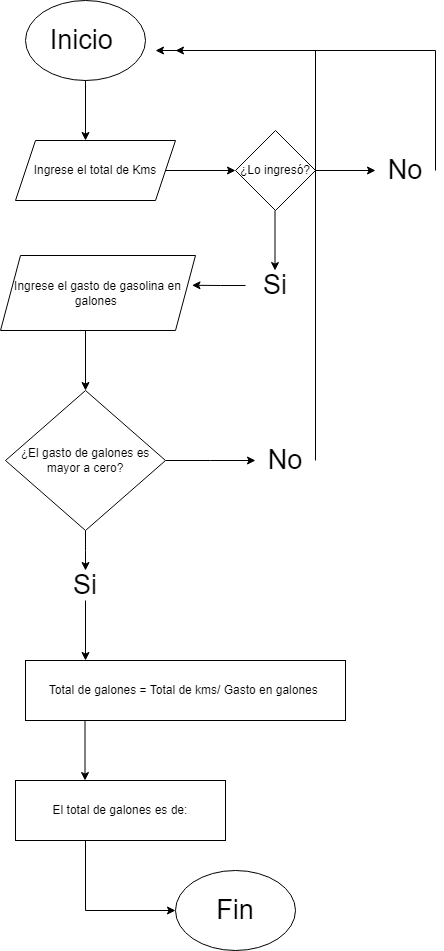

The diagram above was exported from draw.io. Its source (the exported page's mxGraphModel, read from the mxfile embedded in the PNG):
<mxGraphModel dx="1009" dy="573" grid="1" gridSize="10" guides="1" tooltips="1" connect="1" arrows="1" fold="1" page="1" pageScale="1" pageWidth="827" pageHeight="1169" math="0" shadow="0">
  <root>
    <mxCell id="0" />
    <mxCell id="1" parent="0" />
    <mxCell id="-wtCcO78gnIDbEl9vCnB-1" value="Inicio&amp;nbsp;" style="ellipse;whiteSpace=wrap;html=1;fontSize=27;" vertex="1" parent="1">
      <mxGeometry x="130" y="30" width="120" height="80" as="geometry" />
    </mxCell>
    <mxCell id="-wtCcO78gnIDbEl9vCnB-2" value="" style="endArrow=classic;html=1;rounded=0;" edge="1" parent="1">
      <mxGeometry width="50" height="50" relative="1" as="geometry">
        <mxPoint x="190" y="110" as="sourcePoint" />
        <mxPoint x="190" y="170" as="targetPoint" />
      </mxGeometry>
    </mxCell>
    <mxCell id="-wtCcO78gnIDbEl9vCnB-3" value="Ingrese el total de Kms" style="shape=parallelogram;perimeter=parallelogramPerimeter;whiteSpace=wrap;html=1;fixedSize=1;" vertex="1" parent="1">
      <mxGeometry x="120" y="170" width="160" height="60" as="geometry" />
    </mxCell>
    <mxCell id="-wtCcO78gnIDbEl9vCnB-4" value="" style="endArrow=classic;html=1;rounded=0;" edge="1" parent="1">
      <mxGeometry width="50" height="50" relative="1" as="geometry">
        <mxPoint x="270" y="200" as="sourcePoint" />
        <mxPoint x="340" y="200" as="targetPoint" />
      </mxGeometry>
    </mxCell>
    <mxCell id="-wtCcO78gnIDbEl9vCnB-5" value="¿Lo ingresó?" style="rhombus;whiteSpace=wrap;html=1;" vertex="1" parent="1">
      <mxGeometry x="340" y="160" width="80" height="80" as="geometry" />
    </mxCell>
    <mxCell id="-wtCcO78gnIDbEl9vCnB-6" value="" style="endArrow=classic;html=1;rounded=0;" edge="1" parent="1">
      <mxGeometry width="50" height="50" relative="1" as="geometry">
        <mxPoint x="420" y="200" as="sourcePoint" />
        <mxPoint x="480" y="200" as="targetPoint" />
      </mxGeometry>
    </mxCell>
    <mxCell id="-wtCcO78gnIDbEl9vCnB-11" style="edgeStyle=orthogonalEdgeStyle;rounded=0;orthogonalLoop=1;jettySize=auto;html=1;exitX=0;exitY=0.5;exitDx=0;exitDy=0;entryX=0.982;entryY=0.397;entryDx=0;entryDy=0;entryPerimeter=0;" edge="1" parent="1" source="-wtCcO78gnIDbEl9vCnB-7" target="-wtCcO78gnIDbEl9vCnB-12">
      <mxGeometry relative="1" as="geometry">
        <mxPoint x="300" y="315" as="targetPoint" />
      </mxGeometry>
    </mxCell>
    <mxCell id="-wtCcO78gnIDbEl9vCnB-7" value="Si" style="text;html=1;strokeColor=none;fillColor=none;align=center;verticalAlign=middle;whiteSpace=wrap;rounded=0;fontSize=27;" vertex="1" parent="1">
      <mxGeometry x="350" y="300" width="60" height="30" as="geometry" />
    </mxCell>
    <mxCell id="-wtCcO78gnIDbEl9vCnB-8" value="" style="endArrow=classic;html=1;rounded=0;" edge="1" parent="1">
      <mxGeometry width="50" height="50" relative="1" as="geometry">
        <mxPoint x="379.5" y="240" as="sourcePoint" />
        <mxPoint x="379.5" y="300" as="targetPoint" />
      </mxGeometry>
    </mxCell>
    <mxCell id="-wtCcO78gnIDbEl9vCnB-9" value="No" style="text;html=1;strokeColor=none;fillColor=none;align=center;verticalAlign=middle;whiteSpace=wrap;rounded=0;fontSize=27;" vertex="1" parent="1">
      <mxGeometry x="480" y="185" width="60" height="30" as="geometry" />
    </mxCell>
    <mxCell id="-wtCcO78gnIDbEl9vCnB-10" value="" style="endArrow=classic;html=1;rounded=0;" edge="1" parent="1">
      <mxGeometry width="50" height="50" relative="1" as="geometry">
        <mxPoint x="540" y="200" as="sourcePoint" />
        <mxPoint x="280" y="80" as="targetPoint" />
        <Array as="points">
          <mxPoint x="540" y="80" />
        </Array>
      </mxGeometry>
    </mxCell>
    <mxCell id="-wtCcO78gnIDbEl9vCnB-12" value="Ingrese el gasto de gasolina en galones&amp;nbsp;" style="shape=parallelogram;perimeter=parallelogramPerimeter;whiteSpace=wrap;html=1;fixedSize=1;" vertex="1" parent="1">
      <mxGeometry x="105" y="285" width="195" height="75" as="geometry" />
    </mxCell>
    <mxCell id="-wtCcO78gnIDbEl9vCnB-14" value="" style="endArrow=classic;html=1;rounded=0;" edge="1" parent="1">
      <mxGeometry width="50" height="50" relative="1" as="geometry">
        <mxPoint x="190" y="360" as="sourcePoint" />
        <mxPoint x="190" y="420" as="targetPoint" />
      </mxGeometry>
    </mxCell>
    <mxCell id="-wtCcO78gnIDbEl9vCnB-16" style="edgeStyle=orthogonalEdgeStyle;rounded=0;orthogonalLoop=1;jettySize=auto;html=1;exitX=1;exitY=0.5;exitDx=0;exitDy=0;" edge="1" parent="1" source="-wtCcO78gnIDbEl9vCnB-15">
      <mxGeometry relative="1" as="geometry">
        <mxPoint x="360" y="490" as="targetPoint" />
      </mxGeometry>
    </mxCell>
    <mxCell id="-wtCcO78gnIDbEl9vCnB-18" style="edgeStyle=orthogonalEdgeStyle;rounded=0;orthogonalLoop=1;jettySize=auto;html=1;exitX=0.5;exitY=1;exitDx=0;exitDy=0;" edge="1" parent="1" source="-wtCcO78gnIDbEl9vCnB-15">
      <mxGeometry relative="1" as="geometry">
        <mxPoint x="190" y="600" as="targetPoint" />
      </mxGeometry>
    </mxCell>
    <mxCell id="-wtCcO78gnIDbEl9vCnB-15" value="¿El gasto de galones es mayor a cero?" style="rhombus;whiteSpace=wrap;html=1;" vertex="1" parent="1">
      <mxGeometry x="110" y="420" width="160" height="140" as="geometry" />
    </mxCell>
    <mxCell id="-wtCcO78gnIDbEl9vCnB-17" value="Si" style="text;html=1;strokeColor=none;fillColor=none;align=center;verticalAlign=middle;whiteSpace=wrap;rounded=0;fontSize=27;" vertex="1" parent="1">
      <mxGeometry x="160" y="600" width="60" height="30" as="geometry" />
    </mxCell>
    <mxCell id="-wtCcO78gnIDbEl9vCnB-19" value="No" style="text;html=1;strokeColor=none;fillColor=none;align=center;verticalAlign=middle;whiteSpace=wrap;rounded=0;fontSize=27;" vertex="1" parent="1">
      <mxGeometry x="360" y="475" width="60" height="30" as="geometry" />
    </mxCell>
    <mxCell id="-wtCcO78gnIDbEl9vCnB-20" value="" style="endArrow=classic;html=1;rounded=0;" edge="1" parent="1">
      <mxGeometry width="50" height="50" relative="1" as="geometry">
        <mxPoint x="420" y="490" as="sourcePoint" />
        <mxPoint x="260" y="80" as="targetPoint" />
        <Array as="points">
          <mxPoint x="420" y="80" />
        </Array>
      </mxGeometry>
    </mxCell>
    <mxCell id="-wtCcO78gnIDbEl9vCnB-21" value="" style="endArrow=classic;html=1;rounded=0;exitX=0.5;exitY=1;exitDx=0;exitDy=0;" edge="1" parent="1" source="-wtCcO78gnIDbEl9vCnB-17">
      <mxGeometry width="50" height="50" relative="1" as="geometry">
        <mxPoint x="190" y="640" as="sourcePoint" />
        <mxPoint x="190" y="690" as="targetPoint" />
      </mxGeometry>
    </mxCell>
    <mxCell id="-wtCcO78gnIDbEl9vCnB-22" value="Total de galones = Total de kms/ Gasto en galones&amp;nbsp;" style="rounded=0;whiteSpace=wrap;html=1;" vertex="1" parent="1">
      <mxGeometry x="130" y="690" width="320" height="60" as="geometry" />
    </mxCell>
    <mxCell id="-wtCcO78gnIDbEl9vCnB-23" value="" style="endArrow=classic;html=1;rounded=0;exitX=0.5;exitY=1;exitDx=0;exitDy=0;" edge="1" parent="1">
      <mxGeometry width="50" height="50" relative="1" as="geometry">
        <mxPoint x="189.5" y="750" as="sourcePoint" />
        <mxPoint x="189.5" y="810" as="targetPoint" />
      </mxGeometry>
    </mxCell>
    <mxCell id="-wtCcO78gnIDbEl9vCnB-24" value="El total de galones es de:" style="rounded=0;whiteSpace=wrap;html=1;" vertex="1" parent="1">
      <mxGeometry x="120" y="810" width="210" height="60" as="geometry" />
    </mxCell>
    <mxCell id="-wtCcO78gnIDbEl9vCnB-25" value="" style="endArrow=classic;html=1;rounded=0;" edge="1" parent="1">
      <mxGeometry width="50" height="50" relative="1" as="geometry">
        <mxPoint x="190" y="870" as="sourcePoint" />
        <mxPoint x="280" y="940" as="targetPoint" />
        <Array as="points">
          <mxPoint x="190" y="940" />
        </Array>
      </mxGeometry>
    </mxCell>
    <mxCell id="-wtCcO78gnIDbEl9vCnB-26" value="Fin" style="ellipse;whiteSpace=wrap;html=1;fontSize=27;" vertex="1" parent="1">
      <mxGeometry x="280" y="900" width="120" height="80" as="geometry" />
    </mxCell>
  </root>
</mxGraphModel>